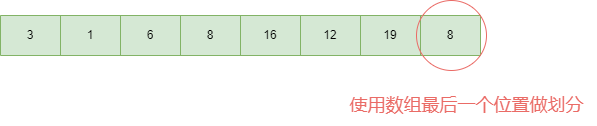

The diagram above was exported from draw.io. Its source (the exported page's mxGraphModel, read from the mxfile embedded in the PNG):
<mxGraphModel dx="2074" dy="1098" grid="1" gridSize="10" guides="1" tooltips="1" connect="1" arrows="1" fold="1" page="1" pageScale="1" pageWidth="827" pageHeight="1169" math="0" shadow="0">
  <root>
    <mxCell id="0" />
    <mxCell id="1" parent="0" />
    <mxCell id="QLqMgPZ6E5xWdtHlveqP-1" value="" style="shape=table;startSize=0;container=1;collapsible=0;childLayout=tableLayout;fillColor=#d5e8d4;strokeColor=#82b366;" vertex="1" parent="1">
      <mxGeometry x="174" y="270" width="480" height="40" as="geometry" />
    </mxCell>
    <mxCell id="QLqMgPZ6E5xWdtHlveqP-2" value="" style="shape=tableRow;horizontal=0;startSize=0;swimlaneHead=0;swimlaneBody=0;strokeColor=inherit;top=0;left=0;bottom=0;right=0;collapsible=0;dropTarget=0;fillColor=none;points=[[0,0.5],[1,0.5]];portConstraint=eastwest;" vertex="1" parent="QLqMgPZ6E5xWdtHlveqP-1">
      <mxGeometry width="480" height="40" as="geometry" />
    </mxCell>
    <mxCell id="QLqMgPZ6E5xWdtHlveqP-3" value="3" style="shape=partialRectangle;html=1;whiteSpace=wrap;connectable=0;strokeColor=inherit;overflow=hidden;fillColor=none;top=0;left=0;bottom=0;right=0;pointerEvents=1;" vertex="1" parent="QLqMgPZ6E5xWdtHlveqP-2">
      <mxGeometry width="60" height="40" as="geometry">
        <mxRectangle width="60" height="40" as="alternateBounds" />
      </mxGeometry>
    </mxCell>
    <mxCell id="QLqMgPZ6E5xWdtHlveqP-4" value="1" style="shape=partialRectangle;html=1;whiteSpace=wrap;connectable=0;strokeColor=inherit;overflow=hidden;fillColor=none;top=0;left=0;bottom=0;right=0;pointerEvents=1;" vertex="1" parent="QLqMgPZ6E5xWdtHlveqP-2">
      <mxGeometry x="60" width="60" height="40" as="geometry">
        <mxRectangle width="60" height="40" as="alternateBounds" />
      </mxGeometry>
    </mxCell>
    <mxCell id="QLqMgPZ6E5xWdtHlveqP-5" value="6" style="shape=partialRectangle;html=1;whiteSpace=wrap;connectable=0;strokeColor=inherit;overflow=hidden;fillColor=none;top=0;left=0;bottom=0;right=0;pointerEvents=1;" vertex="1" parent="QLqMgPZ6E5xWdtHlveqP-2">
      <mxGeometry x="120" width="60" height="40" as="geometry">
        <mxRectangle width="60" height="40" as="alternateBounds" />
      </mxGeometry>
    </mxCell>
    <mxCell id="QLqMgPZ6E5xWdtHlveqP-6" value="8" style="shape=partialRectangle;html=1;whiteSpace=wrap;connectable=0;strokeColor=inherit;overflow=hidden;fillColor=none;top=0;left=0;bottom=0;right=0;pointerEvents=1;" vertex="1" parent="QLqMgPZ6E5xWdtHlveqP-2">
      <mxGeometry x="180" width="60" height="40" as="geometry">
        <mxRectangle width="60" height="40" as="alternateBounds" />
      </mxGeometry>
    </mxCell>
    <mxCell id="QLqMgPZ6E5xWdtHlveqP-7" value="16" style="shape=partialRectangle;html=1;whiteSpace=wrap;connectable=0;strokeColor=inherit;overflow=hidden;fillColor=none;top=0;left=0;bottom=0;right=0;pointerEvents=1;" vertex="1" parent="QLqMgPZ6E5xWdtHlveqP-2">
      <mxGeometry x="240" width="60" height="40" as="geometry">
        <mxRectangle width="60" height="40" as="alternateBounds" />
      </mxGeometry>
    </mxCell>
    <mxCell id="QLqMgPZ6E5xWdtHlveqP-8" value="12" style="shape=partialRectangle;html=1;whiteSpace=wrap;connectable=0;strokeColor=inherit;overflow=hidden;fillColor=none;top=0;left=0;bottom=0;right=0;pointerEvents=1;" vertex="1" parent="QLqMgPZ6E5xWdtHlveqP-2">
      <mxGeometry x="300" width="60" height="40" as="geometry">
        <mxRectangle width="60" height="40" as="alternateBounds" />
      </mxGeometry>
    </mxCell>
    <mxCell id="QLqMgPZ6E5xWdtHlveqP-9" value="19" style="shape=partialRectangle;html=1;whiteSpace=wrap;connectable=0;strokeColor=inherit;overflow=hidden;fillColor=none;top=0;left=0;bottom=0;right=0;pointerEvents=1;" vertex="1" parent="QLqMgPZ6E5xWdtHlveqP-2">
      <mxGeometry x="360" width="60" height="40" as="geometry">
        <mxRectangle width="60" height="40" as="alternateBounds" />
      </mxGeometry>
    </mxCell>
    <mxCell id="QLqMgPZ6E5xWdtHlveqP-10" value="8" style="shape=partialRectangle;html=1;whiteSpace=wrap;connectable=0;strokeColor=inherit;overflow=hidden;fillColor=none;top=0;left=0;bottom=0;right=0;pointerEvents=1;" vertex="1" parent="QLqMgPZ6E5xWdtHlveqP-2">
      <mxGeometry x="420" width="60" height="40" as="geometry">
        <mxRectangle width="60" height="40" as="alternateBounds" />
      </mxGeometry>
    </mxCell>
    <mxCell id="QLqMgPZ6E5xWdtHlveqP-12" value="" style="ellipse;whiteSpace=wrap;html=1;fillColor=none;strokeColor=#EA6B66;" vertex="1" parent="1">
      <mxGeometry x="590" y="255" width="70" height="70" as="geometry" />
    </mxCell>
    <mxCell id="QLqMgPZ6E5xWdtHlveqP-14" value="&lt;font style=&quot;font-size: 18px;&quot;&gt;使用数组最后一个位置做划分&lt;/font&gt;" style="text;html=1;align=center;verticalAlign=middle;resizable=0;points=[];autosize=1;strokeColor=none;fillColor=none;fontColor=#EA6B66;" vertex="1" parent="1">
      <mxGeometry x="510" y="340" width="260" height="40" as="geometry" />
    </mxCell>
  </root>
</mxGraphModel>